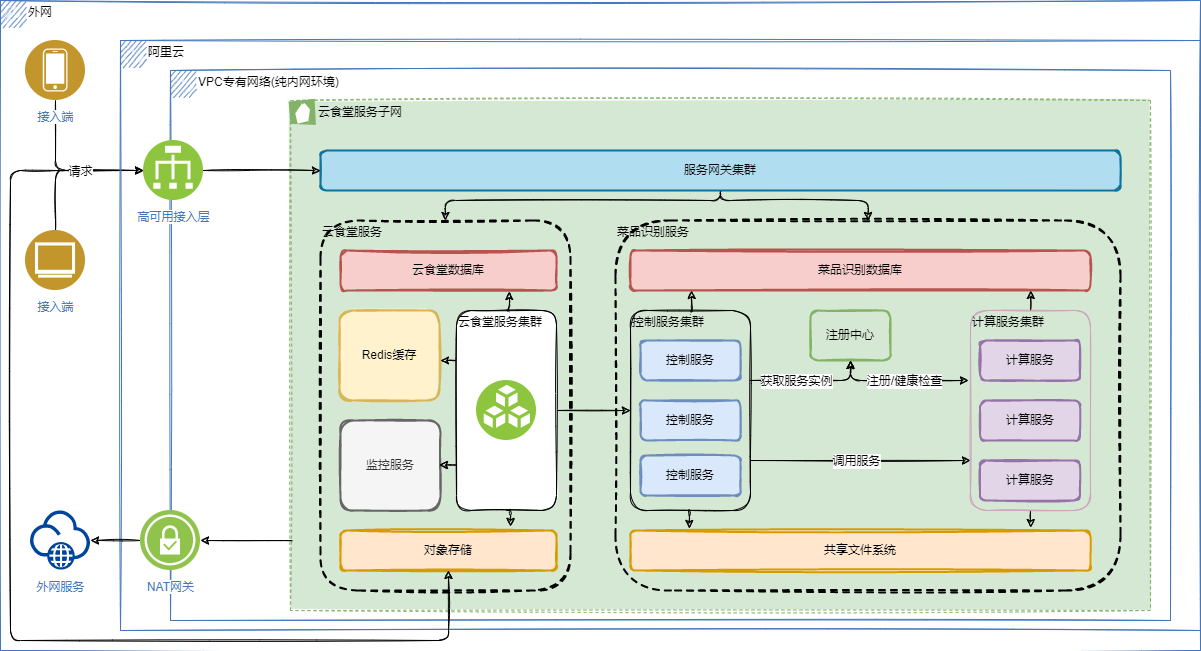

The diagram above was exported from draw.io. Its source (the exported page's mxGraphModel, read from the mxfile embedded in the PNG):
<mxGraphModel dx="2062" dy="1136" grid="1" gridSize="10" guides="1" tooltips="1" connect="1" arrows="1" fold="1" page="1" pageScale="1" pageWidth="850" pageHeight="1100" math="0" shadow="0">
  <root>
    <mxCell id="0" />
    <mxCell id="1" parent="0" />
    <mxCell id="T0bw8IoiOxs8HGuHRnw3-75" value="外网" style="shape=mxgraph.ibm.box;prType=public;fontStyle=0;verticalAlign=top;align=left;spacingLeft=32;spacingTop=4;fillColor=none;rounded=1;whiteSpace=wrap;html=1;strokeColor=#4376BB;strokeWidth=1;dashed=0;container=0;spacing=-4;collapsible=0;expand=0;recursiveResize=0;sketch=1;" vertex="1" parent="1">
      <mxGeometry x="80" y="140" width="1200" height="650" as="geometry" />
    </mxCell>
    <mxCell id="T0bw8IoiOxs8HGuHRnw3-89" style="edgeStyle=orthogonalEdgeStyle;rounded=1;orthogonalLoop=1;jettySize=auto;html=1;exitX=0.5;exitY=1;exitDx=0;exitDy=0;entryX=0;entryY=0.5;entryDx=0;entryDy=0;sketch=1;" edge="1" parent="1" source="T0bw8IoiOxs8HGuHRnw3-76" target="T0bw8IoiOxs8HGuHRnw3-81">
      <mxGeometry relative="1" as="geometry" />
    </mxCell>
    <mxCell id="T0bw8IoiOxs8HGuHRnw3-76" value="接入端" style="aspect=fixed;perimeter=ellipsePerimeter;html=1;align=center;shadow=0;dashed=0;fontColor=#4277BB;labelBackgroundColor=#ffffff;fontSize=12;spacingTop=3;image;image=img/lib/ibm/users/device.svg;rounded=1;sketch=1;" vertex="1" parent="1">
      <mxGeometry x="105" y="180" width="60" height="60" as="geometry" />
    </mxCell>
    <mxCell id="T0bw8IoiOxs8HGuHRnw3-88" style="edgeStyle=orthogonalEdgeStyle;rounded=1;orthogonalLoop=1;jettySize=auto;html=1;exitX=0.5;exitY=0;exitDx=0;exitDy=0;entryX=0;entryY=0.5;entryDx=0;entryDy=0;sketch=1;" edge="1" parent="1" source="T0bw8IoiOxs8HGuHRnw3-77" target="T0bw8IoiOxs8HGuHRnw3-81">
      <mxGeometry relative="1" as="geometry" />
    </mxCell>
    <mxCell id="T0bw8IoiOxs8HGuHRnw3-152" value="请求" style="edgeLabel;html=1;align=center;verticalAlign=middle;resizable=0;points=[];rounded=1;sketch=1;" vertex="1" connectable="0" parent="T0bw8IoiOxs8HGuHRnw3-88">
      <mxGeometry x="0.1351" relative="1" as="geometry">
        <mxPoint as="offset" />
      </mxGeometry>
    </mxCell>
    <mxCell id="T0bw8IoiOxs8HGuHRnw3-77" value="接入端" style="aspect=fixed;perimeter=ellipsePerimeter;html=1;align=center;shadow=0;dashed=0;fontColor=#4277BB;labelBackgroundColor=#ffffff;fontSize=12;spacingTop=3;image;image=img/lib/ibm/users/browser.svg;rounded=1;sketch=1;" vertex="1" parent="1">
      <mxGeometry x="105" y="370" width="60" height="60" as="geometry" />
    </mxCell>
    <mxCell id="T0bw8IoiOxs8HGuHRnw3-79" value="阿里云" style="shape=mxgraph.ibm.box;prType=cloud;fontStyle=0;verticalAlign=top;align=left;spacingLeft=32;spacingTop=4;fillColor=none;rounded=1;whiteSpace=wrap;html=1;strokeColor=#4376BB;strokeWidth=1;dashed=0;container=0;spacing=-4;collapsible=0;expand=0;recursiveResize=0;sketch=1;" vertex="1" parent="1">
      <mxGeometry x="200" y="180" width="1080" height="590" as="geometry" />
    </mxCell>
    <mxCell id="T0bw8IoiOxs8HGuHRnw3-80" value="VPC专有网络(纯内网环境)" style="shape=mxgraph.ibm.box;prType=vpc;fontStyle=0;verticalAlign=top;align=left;spacingLeft=32;spacingTop=4;fillColor=none;rounded=1;whiteSpace=wrap;html=1;strokeColor=#4376BB;strokeWidth=1;dashed=0;container=0;spacing=-4;collapsible=0;expand=0;recursiveResize=0;sketch=1;" vertex="1" parent="1">
      <mxGeometry x="250" y="210" width="1000" height="550" as="geometry" />
    </mxCell>
    <mxCell id="T0bw8IoiOxs8HGuHRnw3-81" value="高可用接入层" style="aspect=fixed;perimeter=ellipsePerimeter;html=1;align=center;shadow=0;dashed=0;fontColor=#4277BB;labelBackgroundColor=#ffffff;fontSize=12;spacingTop=3;image;image=img/lib/ibm/vpc/LoadBalancer.svg;rounded=1;sketch=1;" vertex="1" parent="1">
      <mxGeometry x="223" y="280" width="60" height="60" as="geometry" />
    </mxCell>
    <mxCell id="T0bw8IoiOxs8HGuHRnw3-99" value="云食堂服务子网" style="shape=mxgraph.ibm.box;prType=subnet;fontStyle=0;verticalAlign=top;align=left;spacingLeft=32;spacingTop=4;fillColor=#d5e8d4;rounded=1;whiteSpace=wrap;html=1;strokeColor=#82b366;strokeWidth=1;dashed=1;container=0;spacing=-4;collapsible=0;expand=0;recursiveResize=0;fillStyle=solid;sketch=1;" vertex="1" parent="1">
      <mxGeometry x="370" y="240" width="860" height="510" as="geometry" />
    </mxCell>
    <mxCell id="T0bw8IoiOxs8HGuHRnw3-185" style="edgeStyle=orthogonalEdgeStyle;rounded=1;orthogonalLoop=1;jettySize=auto;html=1;exitX=1;exitY=0.75;exitDx=0;exitDy=0;entryX=0;entryY=0.75;entryDx=0;entryDy=0;sketch=1;" edge="1" parent="1" source="T0bw8IoiOxs8HGuHRnw3-160" target="T0bw8IoiOxs8HGuHRnw3-164">
      <mxGeometry relative="1" as="geometry" />
    </mxCell>
    <mxCell id="T0bw8IoiOxs8HGuHRnw3-193" value="调用服务" style="edgeLabel;html=1;align=center;verticalAlign=middle;resizable=0;points=[];rounded=1;sketch=1;" vertex="1" connectable="0" parent="T0bw8IoiOxs8HGuHRnw3-185">
      <mxGeometry x="-0.2727" y="2" relative="1" as="geometry">
        <mxPoint x="25" y="2" as="offset" />
      </mxGeometry>
    </mxCell>
    <mxCell id="T0bw8IoiOxs8HGuHRnw3-194" style="edgeStyle=orthogonalEdgeStyle;rounded=1;orthogonalLoop=1;jettySize=auto;html=1;exitX=0.5;exitY=1;exitDx=0;exitDy=0;entryX=0.128;entryY=-0.05;entryDx=0;entryDy=0;entryPerimeter=0;sketch=1;" edge="1" parent="1" source="T0bw8IoiOxs8HGuHRnw3-160" target="T0bw8IoiOxs8HGuHRnw3-168">
      <mxGeometry relative="1" as="geometry" />
    </mxCell>
    <mxCell id="T0bw8IoiOxs8HGuHRnw3-198" style="edgeStyle=orthogonalEdgeStyle;rounded=1;orthogonalLoop=1;jettySize=auto;html=1;exitX=0.5;exitY=0;exitDx=0;exitDy=0;entryX=0.133;entryY=1;entryDx=0;entryDy=0;entryPerimeter=0;sketch=1;" edge="1" parent="1" source="T0bw8IoiOxs8HGuHRnw3-160" target="T0bw8IoiOxs8HGuHRnw3-169">
      <mxGeometry relative="1" as="geometry" />
    </mxCell>
    <mxCell id="T0bw8IoiOxs8HGuHRnw3-160" value="控制服务集群" style="fontStyle=0;verticalAlign=top;align=left;spacingTop=-2;fillColor=none;rounded=1;whiteSpace=wrap;html=1;strokeColor=default;strokeWidth=1;container=1;collapsible=0;expand=0;recursiveResize=0;fillStyle=solid;sketch=1;" vertex="1" parent="1">
      <mxGeometry x="710" y="450" width="120" height="200" as="geometry" />
    </mxCell>
    <mxCell id="T0bw8IoiOxs8HGuHRnw3-161" value="控制服务" style="rounded=1;whiteSpace=wrap;html=1;strokeWidth=2;fillWeight=4;hachureGap=8;hachureAngle=45;fillColor=#dae8fc;fillStyle=solid;strokeColor=#6c8ebf;sketch=1;" vertex="1" parent="T0bw8IoiOxs8HGuHRnw3-160">
      <mxGeometry x="10" y="30" width="100" height="40" as="geometry" />
    </mxCell>
    <mxCell id="T0bw8IoiOxs8HGuHRnw3-162" value="控制服务" style="rounded=1;whiteSpace=wrap;html=1;strokeWidth=2;fillWeight=4;hachureGap=8;hachureAngle=45;fillColor=#dae8fc;fillStyle=solid;strokeColor=#6c8ebf;sketch=1;" vertex="1" parent="T0bw8IoiOxs8HGuHRnw3-160">
      <mxGeometry x="10" y="90" width="100" height="40" as="geometry" />
    </mxCell>
    <mxCell id="T0bw8IoiOxs8HGuHRnw3-163" value="控制服务" style="rounded=1;whiteSpace=wrap;html=1;strokeWidth=2;fillWeight=4;hachureGap=8;hachureAngle=45;fillColor=#dae8fc;fillStyle=solid;strokeColor=#6c8ebf;sketch=1;" vertex="1" parent="T0bw8IoiOxs8HGuHRnw3-160">
      <mxGeometry x="10" y="145" width="100" height="40" as="geometry" />
    </mxCell>
    <mxCell id="T0bw8IoiOxs8HGuHRnw3-197" style="edgeStyle=orthogonalEdgeStyle;rounded=1;orthogonalLoop=1;jettySize=auto;html=1;exitX=0.5;exitY=1;exitDx=0;exitDy=0;entryX=0.87;entryY=-0.075;entryDx=0;entryDy=0;entryPerimeter=0;sketch=1;" edge="1" parent="1" source="T0bw8IoiOxs8HGuHRnw3-164" target="T0bw8IoiOxs8HGuHRnw3-168">
      <mxGeometry relative="1" as="geometry" />
    </mxCell>
    <mxCell id="T0bw8IoiOxs8HGuHRnw3-200" style="edgeStyle=orthogonalEdgeStyle;rounded=1;orthogonalLoop=1;jettySize=auto;html=1;exitX=0.5;exitY=0;exitDx=0;exitDy=0;entryX=0.87;entryY=1;entryDx=0;entryDy=0;entryPerimeter=0;sketch=1;" edge="1" parent="1" source="T0bw8IoiOxs8HGuHRnw3-164" target="T0bw8IoiOxs8HGuHRnw3-169">
      <mxGeometry relative="1" as="geometry" />
    </mxCell>
    <mxCell id="T0bw8IoiOxs8HGuHRnw3-164" value="计算服务集群" style="fontStyle=0;verticalAlign=top;align=left;spacingTop=-2;fillColor=none;rounded=1;whiteSpace=wrap;html=1;strokeColor=#CDA2BE;strokeWidth=1;container=1;collapsible=0;expand=0;recursiveResize=0;fillStyle=solid;sketch=1;" vertex="1" parent="1">
      <mxGeometry x="1050" y="450" width="120" height="200" as="geometry" />
    </mxCell>
    <mxCell id="T0bw8IoiOxs8HGuHRnw3-165" value="计算服务" style="rounded=1;whiteSpace=wrap;html=1;strokeWidth=2;fillWeight=4;hachureGap=8;hachureAngle=45;fillColor=#e1d5e7;fillStyle=solid;strokeColor=#9673a6;sketch=1;" vertex="1" parent="T0bw8IoiOxs8HGuHRnw3-164">
      <mxGeometry x="9.5" y="30" width="100" height="40" as="geometry" />
    </mxCell>
    <mxCell id="T0bw8IoiOxs8HGuHRnw3-166" value="计算服务" style="rounded=1;whiteSpace=wrap;html=1;strokeWidth=2;fillWeight=4;hachureGap=8;hachureAngle=45;fillColor=#e1d5e7;fillStyle=solid;strokeColor=#9673a6;sketch=1;" vertex="1" parent="T0bw8IoiOxs8HGuHRnw3-164">
      <mxGeometry x="9.5" y="90" width="100" height="40" as="geometry" />
    </mxCell>
    <mxCell id="T0bw8IoiOxs8HGuHRnw3-167" value="计算服务" style="rounded=1;whiteSpace=wrap;html=1;strokeWidth=2;fillWeight=4;hachureGap=8;hachureAngle=45;fillColor=#e1d5e7;fillStyle=solid;strokeColor=#9673a6;sketch=1;" vertex="1" parent="T0bw8IoiOxs8HGuHRnw3-164">
      <mxGeometry x="9.5" y="150" width="100" height="40" as="geometry" />
    </mxCell>
    <mxCell id="T0bw8IoiOxs8HGuHRnw3-168" value="共享文件系统" style="rounded=1;whiteSpace=wrap;html=1;strokeWidth=2;fillWeight=4;hachureGap=8;hachureAngle=45;fillColor=#ffe6cc;fillStyle=solid;strokeColor=#d79b00;rotation=0;sketch=1;" vertex="1" parent="1">
      <mxGeometry x="710" y="670" width="460" height="40" as="geometry" />
    </mxCell>
    <mxCell id="T0bw8IoiOxs8HGuHRnw3-169" value="菜品识别数据库" style="rounded=1;whiteSpace=wrap;html=1;strokeWidth=2;fillWeight=4;hachureGap=8;hachureAngle=45;fillColor=#f8cecc;fillStyle=solid;strokeColor=#b85450;rotation=0;sketch=1;" vertex="1" parent="1">
      <mxGeometry x="710" y="390" width="460" height="40" as="geometry" />
    </mxCell>
    <mxCell id="T0bw8IoiOxs8HGuHRnw3-208" style="edgeStyle=orthogonalEdgeStyle;rounded=1;orthogonalLoop=1;jettySize=auto;html=1;exitX=1;exitY=0.5;exitDx=0;exitDy=0;entryX=0;entryY=0.5;entryDx=0;entryDy=0;sketch=1;" edge="1" parent="1" source="T0bw8IoiOxs8HGuHRnw3-176" target="T0bw8IoiOxs8HGuHRnw3-160">
      <mxGeometry relative="1" as="geometry" />
    </mxCell>
    <mxCell id="T0bw8IoiOxs8HGuHRnw3-181" value="注册中心" style="rounded=1;whiteSpace=wrap;html=1;strokeWidth=2;fillWeight=4;hachureGap=8;hachureAngle=45;fillColor=#d5e8d4;fillStyle=solid;strokeColor=#82b366;rotation=0;sketch=1;" vertex="1" parent="1">
      <mxGeometry x="890" y="450" width="80" height="50" as="geometry" />
    </mxCell>
    <mxCell id="T0bw8IoiOxs8HGuHRnw3-186" value="" style="html=1;labelBackgroundColor=#ffffff;startArrow=classic;startFill=1;startSize=6;endArrow=classic;endFill=1;endSize=6;jettySize=auto;orthogonalLoop=1;strokeWidth=1;fontSize=14;rounded=1;exitX=0.5;exitY=1;exitDx=0;exitDy=0;entryX=-0.017;entryY=0.35;entryDx=0;entryDy=0;entryPerimeter=0;sketch=1;" edge="1" parent="1" source="T0bw8IoiOxs8HGuHRnw3-181" target="T0bw8IoiOxs8HGuHRnw3-164">
      <mxGeometry width="60" height="60" relative="1" as="geometry">
        <mxPoint x="890" y="560" as="sourcePoint" />
        <mxPoint x="950" y="520" as="targetPoint" />
        <Array as="points">
          <mxPoint x="930" y="520" />
        </Array>
      </mxGeometry>
    </mxCell>
    <mxCell id="T0bw8IoiOxs8HGuHRnw3-187" value="注册/健康检查" style="edgeLabel;html=1;align=center;verticalAlign=middle;resizable=0;points=[];rounded=1;sketch=1;" vertex="1" connectable="0" parent="T0bw8IoiOxs8HGuHRnw3-186">
      <mxGeometry x="-0.1" relative="1" as="geometry">
        <mxPoint x="11" as="offset" />
      </mxGeometry>
    </mxCell>
    <mxCell id="T0bw8IoiOxs8HGuHRnw3-191" value="" style="html=1;labelBackgroundColor=#ffffff;endArrow=classic;endFill=1;endSize=6;jettySize=auto;orthogonalLoop=1;strokeWidth=1;fontSize=14;rounded=1;entryX=0.5;entryY=1;entryDx=0;entryDy=0;sketch=1;" edge="1" parent="1" target="T0bw8IoiOxs8HGuHRnw3-181">
      <mxGeometry width="60" height="60" relative="1" as="geometry">
        <mxPoint x="830" y="520" as="sourcePoint" />
        <mxPoint x="890" y="510" as="targetPoint" />
        <Array as="points">
          <mxPoint x="930" y="520" />
        </Array>
      </mxGeometry>
    </mxCell>
    <mxCell id="T0bw8IoiOxs8HGuHRnw3-192" value="获取服务实例" style="edgeLabel;html=1;align=center;verticalAlign=middle;resizable=0;points=[];rounded=1;sketch=1;" vertex="1" connectable="0" parent="T0bw8IoiOxs8HGuHRnw3-191">
      <mxGeometry x="-0.4333" relative="1" as="geometry">
        <mxPoint x="11" as="offset" />
      </mxGeometry>
    </mxCell>
    <mxCell id="T0bw8IoiOxs8HGuHRnw3-220" style="edgeStyle=orthogonalEdgeStyle;rounded=1;orthogonalLoop=1;jettySize=auto;html=1;exitX=0.5;exitY=1;exitDx=0;exitDy=0;entryX=0.5;entryY=0;entryDx=0;entryDy=0;sketch=1;" edge="1" parent="1" source="T0bw8IoiOxs8HGuHRnw3-209" target="T0bw8IoiOxs8HGuHRnw3-218">
      <mxGeometry relative="1" as="geometry">
        <Array as="points">
          <mxPoint x="800" y="340" />
          <mxPoint x="525" y="340" />
        </Array>
      </mxGeometry>
    </mxCell>
    <mxCell id="T0bw8IoiOxs8HGuHRnw3-221" style="edgeStyle=orthogonalEdgeStyle;rounded=1;orthogonalLoop=1;jettySize=auto;html=1;exitX=0.5;exitY=1;exitDx=0;exitDy=0;entryX=0.5;entryY=0;entryDx=0;entryDy=0;sketch=1;" edge="1" parent="1" source="T0bw8IoiOxs8HGuHRnw3-209" target="T0bw8IoiOxs8HGuHRnw3-219">
      <mxGeometry relative="1" as="geometry">
        <Array as="points">
          <mxPoint x="800" y="340" />
          <mxPoint x="948" y="340" />
        </Array>
      </mxGeometry>
    </mxCell>
    <mxCell id="T0bw8IoiOxs8HGuHRnw3-209" value="服务网关集群" style="rounded=1;whiteSpace=wrap;html=1;strokeWidth=2;fillWeight=4;hachureGap=8;hachureAngle=45;fillColor=#b1ddf0;fillStyle=solid;strokeColor=#10739e;rotation=0;sketch=1;" vertex="1" parent="1">
      <mxGeometry x="400" y="290" width="800" height="40" as="geometry" />
    </mxCell>
    <mxCell id="T0bw8IoiOxs8HGuHRnw3-217" style="edgeStyle=orthogonalEdgeStyle;rounded=1;orthogonalLoop=1;jettySize=auto;html=1;exitX=0.5;exitY=1;exitDx=0;exitDy=0;sketch=1;" edge="1" parent="1" source="T0bw8IoiOxs8HGuHRnw3-209" target="T0bw8IoiOxs8HGuHRnw3-209">
      <mxGeometry relative="1" as="geometry" />
    </mxCell>
    <mxCell id="T0bw8IoiOxs8HGuHRnw3-219" value="菜品识别服务" style="fontStyle=0;verticalAlign=top;align=left;spacingTop=-2;fillColor=none;rounded=1;whiteSpace=wrap;html=1;strokeWidth=2;dashed=1;container=1;collapsible=0;expand=0;recursiveResize=0;fillStyle=solid;sketch=1;" vertex="1" parent="1">
      <mxGeometry x="695" y="360" width="505" height="370" as="geometry" />
    </mxCell>
    <mxCell id="T0bw8IoiOxs8HGuHRnw3-126" style="edgeStyle=orthogonalEdgeStyle;rounded=1;orthogonalLoop=1;jettySize=auto;html=1;exitX=1;exitY=0.5;exitDx=0;exitDy=0;sketch=1;" edge="1" parent="1" source="T0bw8IoiOxs8HGuHRnw3-81" target="T0bw8IoiOxs8HGuHRnw3-209">
      <mxGeometry relative="1" as="geometry">
        <mxPoint x="335" y="310" as="targetPoint" />
      </mxGeometry>
    </mxCell>
    <mxCell id="T0bw8IoiOxs8HGuHRnw3-222" value="NAT网关" style="aspect=fixed;perimeter=ellipsePerimeter;html=1;align=center;shadow=0;dashed=0;fontColor=#4277BB;labelBackgroundColor=#ffffff;fontSize=12;spacingTop=3;image;image=img/lib/ibm/vpc/VPNGateway.svg;sketch=1;rounded=1;" vertex="1" parent="1">
      <mxGeometry x="220" y="650" width="60" height="60" as="geometry" />
    </mxCell>
    <mxCell id="T0bw8IoiOxs8HGuHRnw3-224" value="" style="html=1;labelBackgroundColor=#ffffff;endArrow=classic;endFill=1;endSize=6;jettySize=auto;orthogonalLoop=1;strokeWidth=1;fontSize=14;entryX=1;entryY=0.5;entryDx=0;entryDy=0;exitX=0.002;exitY=0.863;exitDx=0;exitDy=0;exitPerimeter=0;sketch=1;rounded=1;" edge="1" parent="1" source="T0bw8IoiOxs8HGuHRnw3-99" target="T0bw8IoiOxs8HGuHRnw3-222">
      <mxGeometry width="60" height="60" relative="1" as="geometry">
        <mxPoint x="290" y="770" as="sourcePoint" />
        <mxPoint x="350" y="710" as="targetPoint" />
      </mxGeometry>
    </mxCell>
    <mxCell id="T0bw8IoiOxs8HGuHRnw3-226" value="" style="html=1;labelBackgroundColor=#ffffff;endArrow=classic;endFill=1;endSize=6;jettySize=auto;orthogonalLoop=1;strokeWidth=1;fontSize=14;exitX=0;exitY=0.5;exitDx=0;exitDy=0;entryX=1;entryY=0.5;entryDx=0;entryDy=0;sketch=1;rounded=1;" edge="1" parent="1" source="T0bw8IoiOxs8HGuHRnw3-222" target="T0bw8IoiOxs8HGuHRnw3-227">
      <mxGeometry width="60" height="60" relative="1" as="geometry">
        <mxPoint x="120" y="720" as="sourcePoint" />
        <mxPoint x="180" y="660" as="targetPoint" />
      </mxGeometry>
    </mxCell>
    <mxCell id="T0bw8IoiOxs8HGuHRnw3-227" value="外网服务" style="aspect=fixed;perimeter=ellipsePerimeter;html=1;align=center;shadow=0;dashed=0;fontColor=#4277BB;labelBackgroundColor=#ffffff;fontSize=12;spacingTop=3;image;image=img/lib/ibm/vpc/Internet.svg;sketch=1;rounded=1;" vertex="1" parent="1">
      <mxGeometry x="110" y="650" width="60" height="60" as="geometry" />
    </mxCell>
    <mxCell id="T0bw8IoiOxs8HGuHRnw3-218" value="云食堂服务" style="fontStyle=0;verticalAlign=top;align=left;spacingTop=-2;rounded=1;whiteSpace=wrap;html=1;strokeWidth=2;dashed=1;container=1;collapsible=0;expand=0;recursiveResize=0;fillStyle=solid;fillColor=none;sketch=1;" vertex="1" parent="1">
      <mxGeometry x="400" y="360" width="250" height="370" as="geometry" />
    </mxCell>
    <mxCell id="T0bw8IoiOxs8HGuHRnw3-176" value="云食堂服务集群" style="fontStyle=0;verticalAlign=top;align=left;spacingTop=-2;rounded=1;whiteSpace=wrap;html=1;strokeWidth=1;container=1;collapsible=0;expand=0;recursiveResize=0;sketch=1;" vertex="1" parent="1">
      <mxGeometry x="536" y="450" width="100" height="200" as="geometry" />
    </mxCell>
    <mxCell id="T0bw8IoiOxs8HGuHRnw3-177" value="" style="aspect=fixed;perimeter=ellipsePerimeter;html=1;align=center;shadow=0;dashed=0;fontColor=#4277BB;labelBackgroundColor=#ffffff;fontSize=12;spacingTop=3;image;image=img/lib/ibm/vpc/BlockStorage.svg;rounded=1;sketch=1;" vertex="1" parent="T0bw8IoiOxs8HGuHRnw3-176">
      <mxGeometry x="20" y="70" width="60" height="60" as="geometry" />
    </mxCell>
    <mxCell id="T0bw8IoiOxs8HGuHRnw3-201" value="对象存储" style="rounded=1;whiteSpace=wrap;html=1;strokeWidth=2;fillWeight=4;hachureGap=8;hachureAngle=45;fillColor=#ffe6cc;fillStyle=solid;strokeColor=#d79b00;rotation=0;sketch=1;" vertex="1" parent="1">
      <mxGeometry x="420" y="670" width="216" height="40" as="geometry" />
    </mxCell>
    <mxCell id="T0bw8IoiOxs8HGuHRnw3-216" style="edgeStyle=orthogonalEdgeStyle;rounded=1;orthogonalLoop=1;jettySize=auto;html=1;exitX=0.5;exitY=1;exitDx=0;exitDy=0;entryX=0.787;entryY=-0.1;entryDx=0;entryDy=0;entryPerimeter=0;sketch=1;" edge="1" parent="1" source="T0bw8IoiOxs8HGuHRnw3-176" target="T0bw8IoiOxs8HGuHRnw3-201">
      <mxGeometry relative="1" as="geometry" />
    </mxCell>
    <mxCell id="T0bw8IoiOxs8HGuHRnw3-202" value="云食堂数据库" style="rounded=1;whiteSpace=wrap;html=1;strokeWidth=2;fillWeight=4;hachureGap=8;hachureAngle=45;fillColor=#f8cecc;fillStyle=solid;strokeColor=#b85450;rotation=0;sketch=1;" vertex="1" parent="1">
      <mxGeometry x="420" y="390" width="216" height="40" as="geometry" />
    </mxCell>
    <mxCell id="T0bw8IoiOxs8HGuHRnw3-215" style="edgeStyle=orthogonalEdgeStyle;rounded=1;orthogonalLoop=1;jettySize=auto;html=1;exitX=0.5;exitY=0;exitDx=0;exitDy=0;entryX=0.782;entryY=1.025;entryDx=0;entryDy=0;entryPerimeter=0;sketch=1;" edge="1" parent="1" source="T0bw8IoiOxs8HGuHRnw3-176" target="T0bw8IoiOxs8HGuHRnw3-202">
      <mxGeometry relative="1" as="geometry" />
    </mxCell>
    <mxCell id="T0bw8IoiOxs8HGuHRnw3-206" value="Redis缓存" style="rounded=1;whiteSpace=wrap;html=1;strokeWidth=2;fillWeight=4;hachureGap=8;hachureAngle=45;fillColor=#fff2cc;fillStyle=solid;strokeColor=#d6b656;rotation=0;sketch=1;" vertex="1" parent="1">
      <mxGeometry x="419" y="450" width="100" height="90" as="geometry" />
    </mxCell>
    <mxCell id="T0bw8IoiOxs8HGuHRnw3-207" value="监控服务" style="rounded=1;whiteSpace=wrap;html=1;strokeWidth=2;fillWeight=4;hachureGap=8;hachureAngle=45;fillColor=#f5f5f5;fillStyle=solid;strokeColor=#666666;rotation=0;fontColor=#333333;sketch=1;" vertex="1" parent="1">
      <mxGeometry x="420" y="560" width="100" height="90" as="geometry" />
    </mxCell>
    <mxCell id="T0bw8IoiOxs8HGuHRnw3-213" value="" style="html=1;labelBackgroundColor=#ffffff;endArrow=classic;endFill=1;endSize=6;jettySize=auto;orthogonalLoop=1;strokeWidth=1;fontSize=14;rounded=1;exitX=0;exitY=0.25;exitDx=0;exitDy=0;sketch=1;" edge="1" parent="1" source="T0bw8IoiOxs8HGuHRnw3-176">
      <mxGeometry width="60" height="60" relative="1" as="geometry">
        <mxPoint x="540" y="495" as="sourcePoint" />
        <mxPoint x="520" y="500" as="targetPoint" />
      </mxGeometry>
    </mxCell>
    <mxCell id="T0bw8IoiOxs8HGuHRnw3-214" value="" style="html=1;labelBackgroundColor=#ffffff;endArrow=classic;endFill=1;endSize=6;jettySize=auto;orthogonalLoop=1;strokeWidth=1;fontSize=14;rounded=1;exitX=0;exitY=0.25;exitDx=0;exitDy=0;sketch=1;" edge="1" parent="1">
      <mxGeometry width="60" height="60" relative="1" as="geometry">
        <mxPoint x="535" y="604.5" as="sourcePoint" />
        <mxPoint x="519" y="604.5" as="targetPoint" />
      </mxGeometry>
    </mxCell>
    <mxCell id="T0bw8IoiOxs8HGuHRnw3-230" value="" style="html=1;labelBackgroundColor=#ffffff;endArrow=classic;endFill=1;endSize=6;jettySize=auto;orthogonalLoop=1;strokeWidth=1;fontSize=14;entryX=0.5;entryY=1;entryDx=0;entryDy=0;sketch=1;rounded=1;" edge="1" parent="1" target="T0bw8IoiOxs8HGuHRnw3-201">
      <mxGeometry width="60" height="60" relative="1" as="geometry">
        <mxPoint x="140" y="310" as="sourcePoint" />
        <mxPoint x="40" y="950" as="targetPoint" />
        <Array as="points">
          <mxPoint x="90" y="310" />
          <mxPoint x="90" y="780" />
          <mxPoint x="528" y="780" />
        </Array>
      </mxGeometry>
    </mxCell>
    <mxCell id="FXCXVvDxTQtwc45PbP1s-115" value="Icons" style="" parent="0" />
  </root>
</mxGraphModel>